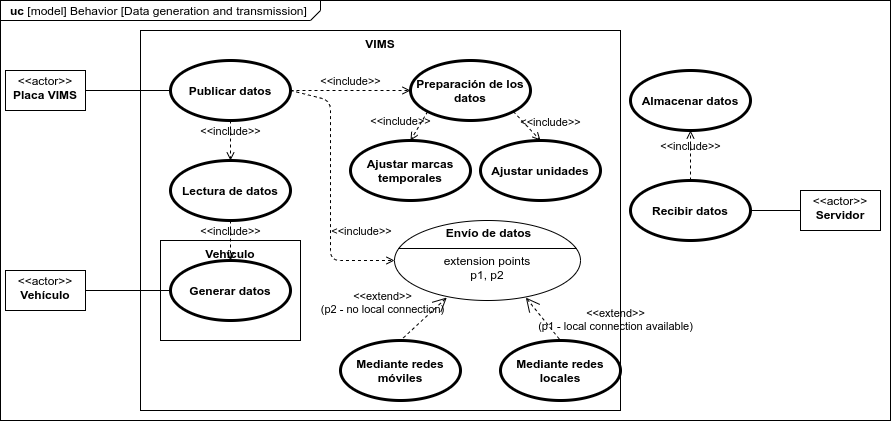

The diagram above was exported from draw.io. Its source (the exported page's mxGraphModel, read from the mxfile embedded in the PNG):
<mxGraphModel dx="967" dy="1980" grid="1" gridSize="10" guides="1" tooltips="1" connect="1" arrows="1" fold="1" page="1" pageScale="1" pageWidth="827" pageHeight="1169" math="0" shadow="0">
  <root>
    <mxCell id="C45XyHYEMwEQhtd9bAbd-0" />
    <mxCell id="C45XyHYEMwEQhtd9bAbd-1" parent="C45XyHYEMwEQhtd9bAbd-0" />
    <mxCell id="tuX5OE91jDfvqLzQywPl-0" value="&lt;p style=&quot;margin: 0px ; margin-top: 4px ; margin-left: 10px ; text-align: left&quot;&gt;&lt;b&gt;uc &lt;/b&gt;[model] Behavior [Data generation and transmission]&lt;/p&gt;" style="html=1;shape=mxgraph.sysml.package;xSize=90;align=left;spacingLeft=10;overflow=fill;strokeWidth=1;recursiveResize=0;labelX=320;" parent="C45XyHYEMwEQhtd9bAbd-1" vertex="1">
      <mxGeometry x="20" width="890" height="420" as="geometry" />
    </mxCell>
    <mxCell id="C45XyHYEMwEQhtd9bAbd-2" value="VIMS" style="shape=rect;html=1;verticalAlign=top;fontStyle=1;whiteSpace=wrap;align=center;" parent="C45XyHYEMwEQhtd9bAbd-1" vertex="1">
      <mxGeometry x="160" y="30" width="480" height="380" as="geometry" />
    </mxCell>
    <mxCell id="4Y2YWjIKFcvjgmvBnTat-3" value="Vehículo" style="shape=rect;html=1;verticalAlign=top;fontStyle=1;whiteSpace=wrap;align=center;rounded=0;" parent="C45XyHYEMwEQhtd9bAbd-1" vertex="1">
      <mxGeometry x="180" y="240" width="140" height="100" as="geometry" />
    </mxCell>
    <mxCell id="C45XyHYEMwEQhtd9bAbd-5" value="Publicar datos" style="shape=ellipse;html=1;strokeWidth=3;fontStyle=1;whiteSpace=wrap;align=center;perimeter=ellipsePerimeter;" parent="C45XyHYEMwEQhtd9bAbd-1" vertex="1">
      <mxGeometry x="190" y="60" width="120" height="60" as="geometry" />
    </mxCell>
    <mxCell id="C45XyHYEMwEQhtd9bAbd-6" value="Lectura de datos" style="shape=ellipse;html=1;strokeWidth=3;fontStyle=1;whiteSpace=wrap;align=center;perimeter=ellipsePerimeter;" parent="C45XyHYEMwEQhtd9bAbd-1" vertex="1">
      <mxGeometry x="190" y="160" width="120" height="60" as="geometry" />
    </mxCell>
    <mxCell id="C45XyHYEMwEQhtd9bAbd-7" value="Generar datos" style="shape=ellipse;html=1;strokeWidth=3;fontStyle=1;whiteSpace=wrap;align=center;perimeter=ellipsePerimeter;" parent="C45XyHYEMwEQhtd9bAbd-1" vertex="1">
      <mxGeometry x="190" y="260" width="120" height="60" as="geometry" />
    </mxCell>
    <mxCell id="C45XyHYEMwEQhtd9bAbd-8" value="&amp;lt;&amp;lt;include&amp;gt;&amp;gt;" style="edgeStyle=none;html=1;endArrow=open;verticalAlign=bottom;dashed=1;labelBackgroundColor=none;exitX=0.5;exitY=1;exitDx=0;exitDy=0;entryX=0.5;entryY=0;entryDx=0;entryDy=0;" parent="C45XyHYEMwEQhtd9bAbd-1" source="C45XyHYEMwEQhtd9bAbd-5" target="C45XyHYEMwEQhtd9bAbd-6" edge="1">
      <mxGeometry width="160" relative="1" as="geometry">
        <mxPoint x="330" y="360" as="sourcePoint" />
        <mxPoint x="490" y="360" as="targetPoint" />
      </mxGeometry>
    </mxCell>
    <mxCell id="C45XyHYEMwEQhtd9bAbd-9" value="&amp;lt;&amp;lt;include&amp;gt;&amp;gt;" style="edgeStyle=none;html=1;endArrow=open;verticalAlign=bottom;dashed=1;labelBackgroundColor=none;exitX=0.5;exitY=1;exitDx=0;exitDy=0;" parent="C45XyHYEMwEQhtd9bAbd-1" source="C45XyHYEMwEQhtd9bAbd-6" target="C45XyHYEMwEQhtd9bAbd-7" edge="1">
      <mxGeometry width="160" relative="1" as="geometry">
        <mxPoint x="290" y="240" as="sourcePoint" />
        <mxPoint x="450" y="240" as="targetPoint" />
      </mxGeometry>
    </mxCell>
    <mxCell id="C45XyHYEMwEQhtd9bAbd-10" value="" style="edgeStyle=none;html=1;endArrow=none;verticalAlign=bottom;entryX=0;entryY=0.5;entryDx=0;entryDy=0;exitX=1;exitY=0.5;exitDx=0;exitDy=0;" parent="C45XyHYEMwEQhtd9bAbd-1" source="4Y2YWjIKFcvjgmvBnTat-1" target="C45XyHYEMwEQhtd9bAbd-7" edge="1">
      <mxGeometry width="160" relative="1" as="geometry">
        <mxPoint x="80" y="290" as="sourcePoint" />
        <mxPoint x="280" y="400" as="targetPoint" />
      </mxGeometry>
    </mxCell>
    <mxCell id="C45XyHYEMwEQhtd9bAbd-11" value="" style="edgeStyle=none;html=1;endArrow=none;verticalAlign=bottom;entryX=0;entryY=0.5;entryDx=0;entryDy=0;exitX=1;exitY=0.5;exitDx=0;exitDy=0;" parent="C45XyHYEMwEQhtd9bAbd-1" source="4Y2YWjIKFcvjgmvBnTat-0" target="C45XyHYEMwEQhtd9bAbd-5" edge="1">
      <mxGeometry width="160" relative="1" as="geometry">
        <mxPoint x="80" y="90" as="sourcePoint" />
        <mxPoint x="220" y="200" as="targetPoint" />
      </mxGeometry>
    </mxCell>
    <mxCell id="C45XyHYEMwEQhtd9bAbd-12" value="Preparación de los datos" style="shape=ellipse;html=1;strokeWidth=3;fontStyle=1;whiteSpace=wrap;align=center;perimeter=ellipsePerimeter;" parent="C45XyHYEMwEQhtd9bAbd-1" vertex="1">
      <mxGeometry x="430" y="60" width="120" height="60" as="geometry" />
    </mxCell>
    <mxCell id="C45XyHYEMwEQhtd9bAbd-13" value="&amp;lt;&amp;lt;include&amp;gt;&amp;gt;" style="edgeStyle=none;html=1;endArrow=open;verticalAlign=bottom;dashed=1;labelBackgroundColor=none;exitX=1;exitY=0.5;exitDx=0;exitDy=0;" parent="C45XyHYEMwEQhtd9bAbd-1" source="C45XyHYEMwEQhtd9bAbd-5" target="C45XyHYEMwEQhtd9bAbd-12" edge="1">
      <mxGeometry width="160" relative="1" as="geometry">
        <mxPoint x="340" y="430" as="sourcePoint" />
        <mxPoint x="500" y="430" as="targetPoint" />
      </mxGeometry>
    </mxCell>
    <mxCell id="C45XyHYEMwEQhtd9bAbd-14" value="Ajustar marcas temporales" style="shape=ellipse;html=1;strokeWidth=3;fontStyle=1;whiteSpace=wrap;align=center;perimeter=ellipsePerimeter;" parent="C45XyHYEMwEQhtd9bAbd-1" vertex="1">
      <mxGeometry x="370" y="140" width="120" height="60" as="geometry" />
    </mxCell>
    <mxCell id="C45XyHYEMwEQhtd9bAbd-15" value="Ajustar unidades" style="shape=ellipse;html=1;strokeWidth=3;fontStyle=1;whiteSpace=wrap;align=center;perimeter=ellipsePerimeter;" parent="C45XyHYEMwEQhtd9bAbd-1" vertex="1">
      <mxGeometry x="500" y="140" width="120" height="60" as="geometry" />
    </mxCell>
    <mxCell id="C45XyHYEMwEQhtd9bAbd-18" value="&#10;extension points&#10;p1, p2" style="html=1;shape=mxgraph.sysml.useCaseExtPt;whiteSpace=wrap;align=center;" parent="C45XyHYEMwEQhtd9bAbd-1" vertex="1">
      <mxGeometry x="414" y="220" width="186" height="80" as="geometry" />
    </mxCell>
    <mxCell id="C45XyHYEMwEQhtd9bAbd-19" value="Envío de datos" style="resizable=0;html=1;verticalAlign=middle;align=center;labelBackgroundColor=none;fontStyle=1;" parent="C45XyHYEMwEQhtd9bAbd-18" connectable="0" vertex="1">
      <mxGeometry x="93" y="10.997894736842106" as="geometry" />
    </mxCell>
    <mxCell id="C45XyHYEMwEQhtd9bAbd-20" value="Mediante redes móviles" style="shape=ellipse;html=1;strokeWidth=3;fontStyle=1;whiteSpace=wrap;align=center;perimeter=ellipsePerimeter;" parent="C45XyHYEMwEQhtd9bAbd-1" vertex="1">
      <mxGeometry x="360" y="340" width="120" height="60" as="geometry" />
    </mxCell>
    <mxCell id="C45XyHYEMwEQhtd9bAbd-21" value="Mediante redes locales" style="shape=ellipse;html=1;strokeWidth=3;fontStyle=1;whiteSpace=wrap;align=center;perimeter=ellipsePerimeter;" parent="C45XyHYEMwEQhtd9bAbd-1" vertex="1">
      <mxGeometry x="520" y="340" width="120" height="60" as="geometry" />
    </mxCell>
    <mxCell id="C45XyHYEMwEQhtd9bAbd-22" value="&amp;lt;&amp;lt;extend&amp;gt;&amp;gt;&lt;br&gt;(p2 - no local connection)" style="edgeStyle=none;html=1;startArrow=open;endArrow=none;startSize=12;verticalAlign=bottom;dashed=1;labelBackgroundColor=none;entryX=0.5;entryY=0;entryDx=0;entryDy=0;exitX=0.281;exitY=0.963;exitDx=0;exitDy=0;exitPerimeter=0;" parent="C45XyHYEMwEQhtd9bAbd-1" source="C45XyHYEMwEQhtd9bAbd-18" target="C45XyHYEMwEQhtd9bAbd-20" edge="1">
      <mxGeometry x="0.9524" y="-28" width="160" relative="1" as="geometry">
        <mxPoint x="460" y="290" as="sourcePoint" />
        <mxPoint x="490" y="340" as="targetPoint" />
        <mxPoint as="offset" />
      </mxGeometry>
    </mxCell>
    <mxCell id="C45XyHYEMwEQhtd9bAbd-23" value="&amp;lt;&amp;lt;extend&amp;gt;&amp;gt;&lt;br&gt;(p1 - local connection available)" style="edgeStyle=none;html=1;startArrow=open;endArrow=none;startSize=12;verticalAlign=bottom;dashed=1;labelBackgroundColor=none;entryX=0.5;entryY=0;entryDx=0;entryDy=0;exitX=0.706;exitY=0.963;exitDx=0;exitDy=0;exitPerimeter=0;" parent="C45XyHYEMwEQhtd9bAbd-1" source="C45XyHYEMwEQhtd9bAbd-18" target="C45XyHYEMwEQhtd9bAbd-21" edge="1">
      <mxGeometry x="1" y="51" width="160" relative="1" as="geometry">
        <mxPoint x="330" y="340" as="sourcePoint" />
        <mxPoint x="490" y="340" as="targetPoint" />
        <mxPoint x="15" y="27" as="offset" />
      </mxGeometry>
    </mxCell>
    <mxCell id="C45XyHYEMwEQhtd9bAbd-24" value="Recibir datos" style="shape=ellipse;html=1;strokeWidth=3;fontStyle=1;whiteSpace=wrap;align=center;perimeter=ellipsePerimeter;" parent="C45XyHYEMwEQhtd9bAbd-1" vertex="1">
      <mxGeometry x="650" y="180" width="120" height="60" as="geometry" />
    </mxCell>
    <mxCell id="C45XyHYEMwEQhtd9bAbd-26" value="" style="edgeStyle=none;html=1;endArrow=none;verticalAlign=bottom;exitX=1;exitY=0.5;exitDx=0;exitDy=0;entryX=0;entryY=0.5;entryDx=0;entryDy=0;" parent="C45XyHYEMwEQhtd9bAbd-1" source="C45XyHYEMwEQhtd9bAbd-24" target="ENVckrNhTjti_seMyxFS-0" edge="1">
      <mxGeometry width="160" relative="1" as="geometry">
        <mxPoint x="330" y="310" as="sourcePoint" />
        <mxPoint x="850" y="210" as="targetPoint" />
      </mxGeometry>
    </mxCell>
    <mxCell id="C45XyHYEMwEQhtd9bAbd-27" value="&amp;lt;&amp;lt;include&amp;gt;&amp;gt;" style="edgeStyle=none;html=1;endArrow=open;verticalAlign=bottom;dashed=1;labelBackgroundColor=none;exitX=1;exitY=0.5;exitDx=0;exitDy=0;entryX=0;entryY=0.5;entryDx=0;entryDy=0;entryPerimeter=0;" parent="C45XyHYEMwEQhtd9bAbd-1" source="C45XyHYEMwEQhtd9bAbd-5" target="C45XyHYEMwEQhtd9bAbd-18" edge="1">
      <mxGeometry x="0.7436" y="20" width="160" relative="1" as="geometry">
        <mxPoint x="360" y="550" as="sourcePoint" />
        <mxPoint x="520" y="550" as="targetPoint" />
        <Array as="points">
          <mxPoint x="350" y="100" />
          <mxPoint x="350" y="260" />
        </Array>
        <mxPoint as="offset" />
      </mxGeometry>
    </mxCell>
    <mxCell id="q8tEVeTKXYwfH_A6RO9B-0" value="&amp;lt;&amp;lt;include&amp;gt;&amp;gt;" style="edgeStyle=none;html=1;endArrow=open;verticalAlign=bottom;dashed=1;labelBackgroundColor=none;exitX=0;exitY=1;exitDx=0;exitDy=0;entryX=0.5;entryY=0;entryDx=0;entryDy=0;" parent="C45XyHYEMwEQhtd9bAbd-1" source="C45XyHYEMwEQhtd9bAbd-12" target="C45XyHYEMwEQhtd9bAbd-14" edge="1">
      <mxGeometry x="0.8028" y="-14" width="160" relative="1" as="geometry">
        <mxPoint x="640" y="310" as="sourcePoint" />
        <mxPoint x="800" y="310" as="targetPoint" />
        <mxPoint as="offset" />
      </mxGeometry>
    </mxCell>
    <mxCell id="q8tEVeTKXYwfH_A6RO9B-1" value="&amp;lt;&amp;lt;include&amp;gt;&amp;gt;" style="edgeStyle=none;html=1;endArrow=open;verticalAlign=bottom;dashed=1;labelBackgroundColor=none;exitX=1;exitY=1;exitDx=0;exitDy=0;entryX=0.5;entryY=0;entryDx=0;entryDy=0;" parent="C45XyHYEMwEQhtd9bAbd-1" source="C45XyHYEMwEQhtd9bAbd-12" target="C45XyHYEMwEQhtd9bAbd-15" edge="1">
      <mxGeometry x="0.9847" y="14" width="160" relative="1" as="geometry">
        <mxPoint x="640" y="310" as="sourcePoint" />
        <mxPoint x="800" y="310" as="targetPoint" />
        <mxPoint as="offset" />
      </mxGeometry>
    </mxCell>
    <mxCell id="q8tEVeTKXYwfH_A6RO9B-2" value="Almacenar datos" style="shape=ellipse;html=1;strokeWidth=3;fontStyle=1;whiteSpace=wrap;align=center;perimeter=ellipsePerimeter;" parent="C45XyHYEMwEQhtd9bAbd-1" vertex="1">
      <mxGeometry x="650" y="70" width="120" height="60" as="geometry" />
    </mxCell>
    <mxCell id="q8tEVeTKXYwfH_A6RO9B-3" value="&amp;lt;&amp;lt;include&amp;gt;&amp;gt;" style="edgeStyle=none;html=1;endArrow=open;verticalAlign=bottom;dashed=1;labelBackgroundColor=none;entryX=0.5;entryY=1;entryDx=0;entryDy=0;exitX=0.5;exitY=0;exitDx=0;exitDy=0;" parent="C45XyHYEMwEQhtd9bAbd-1" source="C45XyHYEMwEQhtd9bAbd-24" target="q8tEVeTKXYwfH_A6RO9B-2" edge="1">
      <mxGeometry width="160" relative="1" as="geometry">
        <mxPoint x="640" y="310" as="sourcePoint" />
        <mxPoint x="800" y="310" as="targetPoint" />
      </mxGeometry>
    </mxCell>
    <mxCell id="4Y2YWjIKFcvjgmvBnTat-0" value="&lt;p style=&quot;margin: 0px ; margin-top: 4px ; text-align: center&quot;&gt;&amp;lt;&amp;lt;actor&amp;gt;&amp;gt;&lt;br&gt;&lt;b&gt;Placa VIMS&lt;/b&gt;&lt;/p&gt;" style="shape=rect;html=1;overflow=fill;html=1;whiteSpace=wrap;align=center;" parent="C45XyHYEMwEQhtd9bAbd-1" vertex="1">
      <mxGeometry x="25" y="70" width="80" height="40" as="geometry" />
    </mxCell>
    <mxCell id="4Y2YWjIKFcvjgmvBnTat-1" value="&lt;p style=&quot;margin: 0px ; margin-top: 4px ; text-align: center&quot;&gt;&amp;lt;&amp;lt;actor&amp;gt;&amp;gt;&lt;br&gt;&lt;b&gt;Vehículo&lt;/b&gt;&lt;/p&gt;" style="shape=rect;html=1;overflow=fill;html=1;whiteSpace=wrap;align=center;" parent="C45XyHYEMwEQhtd9bAbd-1" vertex="1">
      <mxGeometry x="25" y="270" width="80" height="40" as="geometry" />
    </mxCell>
    <mxCell id="ENVckrNhTjti_seMyxFS-0" value="&lt;p style=&quot;margin: 0px ; margin-top: 4px ; text-align: center&quot;&gt;&amp;lt;&amp;lt;actor&amp;gt;&amp;gt;&lt;br&gt;&lt;b&gt;Servidor&lt;/b&gt;&lt;/p&gt;" style="shape=rect;html=1;overflow=fill;html=1;whiteSpace=wrap;align=center;rounded=0;" parent="C45XyHYEMwEQhtd9bAbd-1" vertex="1">
      <mxGeometry x="820" y="190" width="80" height="40" as="geometry" />
    </mxCell>
  </root>
</mxGraphModel>